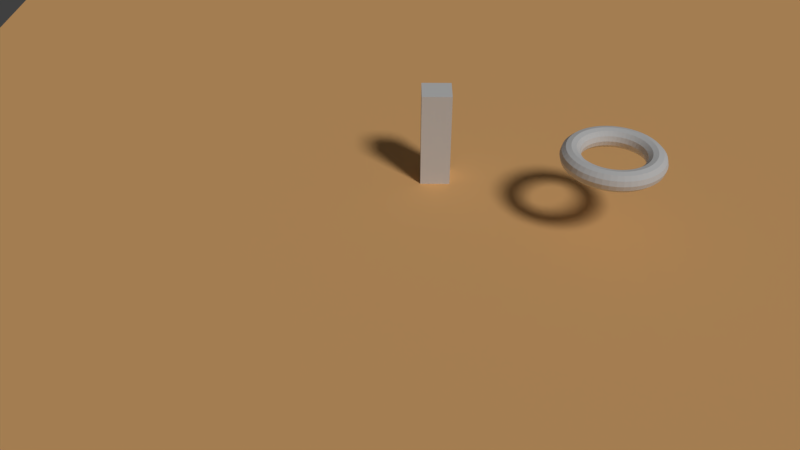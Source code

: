 # Source: TopDown_Controller.blend  (saved by Blender 2.79.1; exported with 4.5.12 LTS)
import bpy
from mathutils import Matrix  # noqa: F401  (used for matrix-valued properties, if any)

bpy.ops.wm.read_factory_settings(use_empty=True)
scene = bpy.context.scene
scene.name = 'Scene'

# ---- collections
col_collection_1 = bpy.data.collections.new('Collection 1'); scene.collection.children.link(col_collection_1)

# ---- materials (node trees are filled in below, after node groups)
mat_material = bpy.data.materials.new('Material')
mat_material.alpha_threshold = 0.0
mat_material.use_transparent_shadow = False
mat_material.roughness = 0.5
mat_material.line_color = (0.0, 0.0, 0.0, 1.0)
mat_testground1 = bpy.data.materials.new('TestGround1')
mat_testground1.alpha_threshold = 0.0
mat_testground1.use_transparent_shadow = False
mat_testground1.diffuse_color = (1.0, 0.5584, 0.2234, 1.0)
mat_testground1.roughness = 0.5

# ---- material node trees

# ---- world
world_world = bpy.data.worlds.new('World'); scene.world = world_world
world_world.color = (0.05088, 0.05088, 0.05088)
world_world.use_sun_shadow = False
world_world.sun_shadow_jitter_overblur = 0.0
world_world.cycles.sampling_method = 'MANUAL'

# ---- cameras
cam_camera = bpy.data.cameras.new('Camera')
cam_camera.clip_end = 100.0
cam_camera.lens = 35.0
cam_camera.sensor_width = 32.0
cam_camera.sensor_height = 18.0
cam_camera.ortho_scale = 7.314
cam_camera.dof.focus_distance = 0.0
cam_camera.dof.aperture_fstop = 128.0

# ---- lights
light_lamp_001 = bpy.data.lights.new('Lamp.001', 'SUN')
light_lamp_001.transmission_factor = 0.0
light_lamp_001.angle = 0.1993
light_lamp_001.energy = 1.32
light_lamp_001.shadow_buffer_clip_start = 1.001
light_lamp_001.shadow_soft_size = 0.1
light_lamp_001.shadow_cascade_max_distance = 1000.0

# ---- meshes
me_torus = bpy.data.meshes.new('Torus')
me_torus.from_pydata([(0.9769, 9.78e-09, 5.653e-12), (0.9507, 9.78e-09, 0.09769), (0.8792, 9.78e-09, 0.1692), (0.7815, 9.78e-09, 0.1954), (0.6838, 9.78e-09, 0.1692), (0.6123, 9.78e-09, 0.09769), (0.5861, 9.78e-09, 5.653e-12), (0.6123, 9.78e-09, -0.09769), (0.6838, 9.78e-09, -0.1692), (0.7815, 9.78e-09, -0.1954), (0.8792, 9.78e-09, -0.1692), (0.9507, 9.78e-09, -0.09769), (0.9685, 0.1275, 5.653e-12), (0.9426, 0.1241, 0.09769), (0.8717, 0.1148, 0.1692), (0.7748, 0.102, 0.1954), (0.678, 0.08925, 0.1692), (0.6071, 0.07992, 0.09769), (0.5811, 0.0765, 5.653e-12), (0.6071, 0.07992, -0.09769), (0.678, 0.08925, -0.1692), (0.7748, 0.102, -0.1954), (0.8717, 0.1148, -0.1692), (0.9426, 0.1241, -0.09769), (0.9436, 0.2528, 5.653e-12), (0.9183, 0.2461, 0.09769), (0.8492, 0.2275, 0.1692), (0.7549, 0.2023, 0.1954), (0.6605, 0.177, 0.1692), (0.5914, 0.1585, 0.09769), (0.5661, 0.1517, 5.653e-12), (0.5914, 0.1585, -0.09769), (0.6605, 0.177, -0.1692), (0.7549, 0.2023, -0.1954), (0.8492, 0.2275, -0.1692), (0.9183, 0.2461, -0.09769), (0.9025, 0.3738, 5.653e-12), (0.8783, 0.3638, 0.09769), (0.8123, 0.3364, 0.1692), (0.722, 0.2991, 0.1954), (0.6318, 0.2617, 0.1692), (0.5657, 0.2343, 0.09769), (0.5415, 0.2243, 5.653e-12), (0.5657, 0.2343, -0.09769), (0.6318, 0.2617, -0.1692), (0.722, 0.2991, -0.1954), (0.8123, 0.3364, -0.1692), (0.8783, 0.3638, -0.09769), (0.846, 0.4884, 5.653e-12), (0.8233, 0.4753, 0.09769), (0.7614, 0.4396, 0.1692), (0.6768, 0.3907, 0.1954), (0.5922, 0.3419, 0.1692), (0.5303, 0.3061, 0.09769), (0.5076, 0.2931, 5.653e-12), (0.5303, 0.3061, -0.09769), (0.5922, 0.3419, -0.1692), (0.6768, 0.3907, -0.1954), (0.7614, 0.4396, -0.1692), (0.8233, 0.4753, -0.09769), (0.775, 0.5947, 5.653e-12), (0.7542, 0.5787, 0.09769), (0.6975, 0.5352, 0.1692), (0.62, 0.4757, 0.1954), (0.5425, 0.4163, 0.1692), (0.4858, 0.3727, 0.09769), (0.465, 0.3568, 5.653e-12), (0.4858, 0.3727, -0.09769), (0.5425, 0.4163, -0.1692), (0.62, 0.4757, -0.1954), (0.6975, 0.5352, -0.1692), (0.7542, 0.5787, -0.09769), (0.6907, 0.6907, 5.653e-12), (0.6722, 0.6722, 0.09769), (0.6217, 0.6217, 0.1692), (0.5526, 0.5526, 0.1954), (0.4835, 0.4835, 0.1692), (0.433, 0.433, 0.09769), (0.4144, 0.4144, 5.653e-12), (0.433, 0.433, -0.09769), (0.4835, 0.4835, -0.1692), (0.5526, 0.5526, -0.1954), (0.6217, 0.6217, -0.1692), (0.6722, 0.6722, -0.09769), (0.5947, 0.775, 5.653e-12), (0.5787, 0.7542, 0.09769), (0.5352, 0.6975, 0.1692), (0.4757, 0.62, 0.1954), (0.4163, 0.5425, 0.1692), (0.3727, 0.4858, 0.09769), (0.3568, 0.465, 5.653e-12), (0.3727, 0.4858, -0.09769), (0.4163, 0.5425, -0.1692), (0.4757, 0.62, -0.1954), (0.5352, 0.6975, -0.1692), (0.5787, 0.7542, -0.09769), (0.4884, 0.846, 5.653e-12), (0.4753, 0.8233, 0.09769), (0.4396, 0.7614, 0.1692), (0.3907, 0.6768, 0.1954), (0.3419, 0.5922, 0.1692), (0.3061, 0.5303, 0.09769), (0.2931, 0.5076, 5.653e-12), (0.3061, 0.5303, -0.09769), (0.3419, 0.5922, -0.1692), (0.3907, 0.6768, -0.1954), (0.4396, 0.7614, -0.1692), (0.4753, 0.8233, -0.09769), (0.3738, 0.9025, 5.653e-12), (0.3638, 0.8783, 0.09769), (0.3364, 0.8123, 0.1692), (0.2991, 0.722, 0.1954), (0.2617, 0.6318, 0.1692), (0.2343, 0.5657, 0.09769), (0.2243, 0.5415, 5.653e-12), (0.2343, 0.5657, -0.09769), (0.2617, 0.6318, -0.1692), (0.2991, 0.722, -0.1954), (0.3364, 0.8123, -0.1692), (0.3638, 0.8783, -0.09769), (0.2528, 0.9436, 5.653e-12), (0.2461, 0.9183, 0.09769), (0.2275, 0.8492, 0.1692), (0.2023, 0.7549, 0.1954), (0.177, 0.6605, 0.1692), (0.1585, 0.5914, 0.09769), (0.1517, 0.5661, 5.653e-12), (0.1585, 0.5914, -0.09769), (0.177, 0.6605, -0.1692), (0.2023, 0.7549, -0.1954), (0.2275, 0.8492, -0.1692), (0.2461, 0.9183, -0.09769), (0.1275, 0.9685, 5.653e-12), (0.1241, 0.9426, 0.09769), (0.1148, 0.8717, 0.1692), (0.102, 0.7748, 0.1954), (0.08925, 0.678, 0.1692), (0.07992, 0.6071, 0.09769), (0.0765, 0.5811, 5.653e-12), (0.07992, 0.6071, -0.09769), (0.08925, 0.678, -0.1692), (0.102, 0.7748, -0.1954), (0.1148, 0.8717, -0.1692), (0.1241, 0.9426, -0.09769), (6.443e-08, 0.9769, 5.653e-12), (6.246e-08, 0.9507, 0.09769), (5.706e-08, 0.8792, 0.1692), (4.968e-08, 0.7815, 0.1954), (4.231e-08, 0.6838, 0.1692), (3.691e-08, 0.6123, 0.09769), (3.493e-08, 0.5861, 5.653e-12), (3.691e-08, 0.6123, -0.09769), (4.231e-08, 0.6838, -0.1692), (4.968e-08, 0.7815, -0.1954), (5.706e-08, 0.8792, -0.1692), (6.246e-08, 0.9507, -0.09769), (-0.1275, 0.9685, 5.653e-12), (-0.1241, 0.9426, 0.09769), (-0.1148, 0.8717, 0.1692), (-0.102, 0.7748, 0.1954), (-0.08925, 0.678, 0.1692), (-0.07992, 0.6071, 0.09769), (-0.0765, 0.5811, 5.653e-12), (-0.07992, 0.6071, -0.09769), (-0.08925, 0.678, -0.1692), (-0.102, 0.7748, -0.1954), (-0.1148, 0.8717, -0.1692), (-0.1241, 0.9426, -0.09769), (-0.2528, 0.9436, 5.653e-12), (-0.2461, 0.9183, 0.09769), (-0.2275, 0.8492, 0.1692), (-0.2023, 0.7549, 0.1954), (-0.177, 0.6605, 0.1692), (-0.1585, 0.5914, 0.09769), (-0.1517, 0.5661, 5.653e-12), (-0.1585, 0.5914, -0.09769), (-0.177, 0.6605, -0.1692), (-0.2023, 0.7549, -0.1954), (-0.2275, 0.8492, -0.1692), (-0.2461, 0.9183, -0.09769), (-0.3738, 0.9025, 5.653e-12), (-0.3638, 0.8783, 0.09769), (-0.3364, 0.8123, 0.1692), (-0.2991, 0.722, 0.1954), (-0.2617, 0.6318, 0.1692), (-0.2343, 0.5657, 0.09769), (-0.2243, 0.5415, 5.653e-12), (-0.2343, 0.5657, -0.09769), (-0.2617, 0.6318, -0.1692), (-0.2991, 0.722, -0.1954), (-0.3364, 0.8123, -0.1692), (-0.3638, 0.8783, -0.09769), (-0.4884, 0.846, 5.653e-12), (-0.4753, 0.8233, 0.09769), (-0.4396, 0.7614, 0.1692), (-0.3907, 0.6768, 0.1954), (-0.3419, 0.5922, 0.1692), (-0.3061, 0.5303, 0.09769), (-0.2931, 0.5076, 5.653e-12), (-0.3061, 0.5303, -0.09769), (-0.3419, 0.5922, -0.1692), (-0.3907, 0.6768, -0.1954), (-0.4396, 0.7614, -0.1692), (-0.4753, 0.8233, -0.09769), (-0.5947, 0.775, 5.653e-12), (-0.5787, 0.7542, 0.09769), (-0.5352, 0.6975, 0.1692), (-0.4757, 0.62, 0.1954), (-0.4163, 0.5425, 0.1692), (-0.3727, 0.4858, 0.09769), (-0.3568, 0.465, 5.653e-12), (-0.3727, 0.4858, -0.09769), (-0.4163, 0.5425, -0.1692), (-0.4757, 0.62, -0.1954), (-0.5352, 0.6975, -0.1692), (-0.5787, 0.7542, -0.09769), (-0.6907, 0.6907, 5.653e-12), (-0.6722, 0.6722, 0.09769), (-0.6217, 0.6217, 0.1692), (-0.5526, 0.5526, 0.1954), (-0.4835, 0.4835, 0.1692), (-0.433, 0.433, 0.09769), (-0.4144, 0.4144, 5.653e-12), (-0.433, 0.433, -0.09769), (-0.4835, 0.4835, -0.1692), (-0.5526, 0.5526, -0.1954), (-0.6217, 0.6217, -0.1692), (-0.6722, 0.6722, -0.09769), (-0.775, 0.5947, 5.653e-12), (-0.7542, 0.5787, 0.09769), (-0.6975, 0.5352, 0.1692), (-0.62, 0.4757, 0.1954), (-0.5425, 0.4163, 0.1692), (-0.4858, 0.3727, 0.09769), (-0.465, 0.3568, 5.653e-12), (-0.4858, 0.3727, -0.09769), (-0.5425, 0.4163, -0.1692), (-0.62, 0.4757, -0.1954), (-0.6975, 0.5352, -0.1692), (-0.7542, 0.5787, -0.09769), (-0.846, 0.4884, 5.653e-12), (-0.8233, 0.4753, 0.09769), (-0.7614, 0.4396, 0.1692), (-0.6768, 0.3907, 0.1954), (-0.5922, 0.3419, 0.1692), (-0.5303, 0.3061, 0.09769), (-0.5076, 0.2931, 5.653e-12), (-0.5303, 0.3061, -0.09769), (-0.5922, 0.3419, -0.1692), (-0.6768, 0.3907, -0.1954), (-0.7614, 0.4396, -0.1692), (-0.8233, 0.4753, -0.09769), (-0.9025, 0.3738, 5.653e-12), (-0.8783, 0.3638, 0.09769), (-0.8123, 0.3364, 0.1692), (-0.722, 0.2991, 0.1954), (-0.6318, 0.2617, 0.1692), (-0.5657, 0.2343, 0.09769), (-0.5415, 0.2243, 5.653e-12), (-0.5657, 0.2343, -0.09769), (-0.6318, 0.2617, -0.1692), (-0.722, 0.2991, -0.1954), (-0.8123, 0.3364, -0.1692), (-0.8783, 0.3638, -0.09769), (-0.9436, 0.2528, 5.653e-12), (-0.9183, 0.2461, 0.09769), (-0.8492, 0.2275, 0.1692), (-0.7549, 0.2023, 0.1954), (-0.6605, 0.177, 0.1692), (-0.5914, 0.1585, 0.09769), (-0.5661, 0.1517, 5.653e-12), (-0.5914, 0.1585, -0.09769), (-0.6605, 0.177, -0.1692), (-0.7549, 0.2023, -0.1954), (-0.8492, 0.2275, -0.1692), (-0.9183, 0.2461, -0.09769), (-0.9685, 0.1275, 5.653e-12), (-0.9426, 0.1241, 0.09769), (-0.8717, 0.1148, 0.1692), (-0.7748, 0.102, 0.1954), (-0.678, 0.08925, 0.1692), (-0.6071, 0.07992, 0.09769), (-0.5811, 0.0765, 5.653e-12), (-0.6071, 0.07992, -0.09769), (-0.678, 0.08925, -0.1692), (-0.7748, 0.102, -0.1954), (-0.8717, 0.1148, -0.1692), (-0.9426, 0.1241, -0.09769), (-0.9769, 9.518e-08, 5.653e-12), (-0.9507, 9.289e-08, 0.09769), (-0.8792, 8.664e-08, 0.1692), (-0.7815, 7.81e-08, 0.1954), (-0.6838, 6.956e-08, 0.1692), (-0.6123, 6.331e-08, 0.09769), (-0.5861, 6.102e-08, 5.653e-12), (-0.6123, 6.331e-08, -0.09769), (-0.6838, 6.956e-08, -0.1692), (-0.7815, 7.81e-08, -0.1954), (-0.8792, 8.664e-08, -0.1692), (-0.9507, 9.289e-08, -0.09769), (-0.9685, -0.1275, 5.653e-12), (-0.9426, -0.1241, 0.09769), (-0.8717, -0.1148, 0.1692), (-0.7748, -0.102, 0.1954), (-0.678, -0.08925, 0.1692), (-0.6071, -0.07992, 0.09769), (-0.5811, -0.0765, 5.653e-12), (-0.6071, -0.07992, -0.09769), (-0.678, -0.08925, -0.1692), (-0.7748, -0.102, -0.1954), (-0.8717, -0.1148, -0.1692), (-0.9426, -0.1241, -0.09769), (-0.9436, -0.2528, 5.653e-12), (-0.9183, -0.2461, 0.09769), (-0.8492, -0.2275, 0.1692), (-0.7549, -0.2023, 0.1954), (-0.6605, -0.177, 0.1692), (-0.5914, -0.1585, 0.09769), (-0.5661, -0.1517, 5.653e-12), (-0.5914, -0.1585, -0.09769), (-0.6605, -0.177, -0.1692), (-0.7549, -0.2023, -0.1954), (-0.8492, -0.2275, -0.1692), (-0.9183, -0.2461, -0.09769), (-0.9025, -0.3738, 5.653e-12), (-0.8783, -0.3638, 0.09769), (-0.8123, -0.3364, 0.1692), (-0.722, -0.2991, 0.1954), (-0.6318, -0.2617, 0.1692), (-0.5657, -0.2343, 0.09769), (-0.5415, -0.2243, 5.653e-12), (-0.5657, -0.2343, -0.09769), (-0.6318, -0.2617, -0.1692), (-0.722, -0.2991, -0.1954), (-0.8123, -0.3364, -0.1692), (-0.8783, -0.3638, -0.09769), (-0.846, -0.4884, 5.653e-12), (-0.8233, -0.4753, 0.09769), (-0.7614, -0.4396, 0.1692), (-0.6768, -0.3907, 0.1954), (-0.5922, -0.3419, 0.1692), (-0.5303, -0.3061, 0.09769), (-0.5076, -0.2931, 5.653e-12), (-0.5303, -0.3061, -0.09769), (-0.5922, -0.3419, -0.1692), (-0.6768, -0.3907, -0.1954), (-0.7614, -0.4396, -0.1692), (-0.8233, -0.4753, -0.09769), (-0.775, -0.5947, 5.653e-12), (-0.7542, -0.5787, 0.09769), (-0.6975, -0.5352, 0.1692), (-0.62, -0.4757, 0.1954), (-0.5425, -0.4163, 0.1692), (-0.4858, -0.3727, 0.09769), (-0.465, -0.3568, 5.653e-12), (-0.4858, -0.3727, -0.09769), (-0.5425, -0.4163, -0.1692), (-0.62, -0.4757, -0.1954), (-0.6975, -0.5352, -0.1692), (-0.7542, -0.5787, -0.09769), (-0.6907, -0.6907, 5.653e-12), (-0.6722, -0.6722, 0.09769), (-0.6217, -0.6217, 0.1692), (-0.5526, -0.5526, 0.1954), (-0.4835, -0.4835, 0.1692), (-0.433, -0.433, 0.09769), (-0.4144, -0.4144, 5.653e-12), (-0.433, -0.433, -0.09769), (-0.4835, -0.4835, -0.1692), (-0.5526, -0.5526, -0.1954), (-0.6217, -0.6217, -0.1692), (-0.6722, -0.6722, -0.09769), (-0.5947, -0.775, 5.653e-12), (-0.5787, -0.7542, 0.09769), (-0.5352, -0.6975, 0.1692), (-0.4757, -0.62, 0.1954), (-0.4163, -0.5425, 0.1692), (-0.3727, -0.4858, 0.09769), (-0.3568, -0.465, 5.653e-12), (-0.3727, -0.4858, -0.09769), (-0.4163, -0.5425, -0.1692), (-0.4757, -0.62, -0.1954), (-0.5352, -0.6975, -0.1692), (-0.5787, -0.7542, -0.09769), (-0.4884, -0.846, 5.653e-12), (-0.4753, -0.8233, 0.09769), (-0.4396, -0.7614, 0.1692), (-0.3907, -0.6768, 0.1954), (-0.3419, -0.5922, 0.1692), (-0.3061, -0.5303, 0.09769), (-0.2931, -0.5076, 5.653e-12), (-0.3061, -0.5303, -0.09769), (-0.3419, -0.5922, -0.1692), (-0.3907, -0.6768, -0.1954), (-0.4396, -0.7614, -0.1692), (-0.4753, -0.8233, -0.09769), (-0.3738, -0.9025, 5.653e-12), (-0.3638, -0.8783, 0.09769), (-0.3364, -0.8123, 0.1692), (-0.2991, -0.722, 0.1954), (-0.2617, -0.6318, 0.1692), (-0.2343, -0.5657, 0.09769), (-0.2243, -0.5415, 5.653e-12), (-0.2343, -0.5657, -0.09769), (-0.2617, -0.6318, -0.1692), (-0.2991, -0.722, -0.1954), (-0.3364, -0.8123, -0.1692), (-0.3638, -0.8783, -0.09769), (-0.2528, -0.9436, 5.653e-12), (-0.2461, -0.9183, 0.09769), (-0.2275, -0.8492, 0.1692), (-0.2023, -0.7549, 0.1954), (-0.177, -0.6605, 0.1692), (-0.1585, -0.5914, 0.09769), (-0.1517, -0.5661, 5.653e-12), (-0.1585, -0.5914, -0.09769), (-0.177, -0.6605, -0.1692), (-0.2023, -0.7549, -0.1954), (-0.2275, -0.8492, -0.1692), (-0.2461, -0.9183, -0.09769), (-0.1275, -0.9685, 5.653e-12), (-0.1241, -0.9426, 0.09769), (-0.1148, -0.8717, 0.1692), (-0.102, -0.7748, 0.1954), (-0.08925, -0.678, 0.1692), (-0.07992, -0.6071, 0.09769), (-0.0765, -0.5811, 5.653e-12), (-0.07992, -0.6071, -0.09769), (-0.08925, -0.678, -0.1692), (-0.102, -0.7748, -0.1954), (-0.1148, -0.8717, -0.1692), (-0.1241, -0.9426, -0.09769), (6.443e-08, -0.9769, 5.653e-12), (6.246e-08, -0.9507, 0.09769), (5.706e-08, -0.8792, 0.1692), (4.968e-08, -0.7815, 0.1954), (4.231e-08, -0.6838, 0.1692), (3.691e-08, -0.6123, 0.09769), (3.493e-08, -0.5861, 5.653e-12), (3.691e-08, -0.6123, -0.09769), (4.231e-08, -0.6838, -0.1692), (4.968e-08, -0.7815, -0.1954), (5.706e-08, -0.8792, -0.1692), (6.246e-08, -0.9507, -0.09769), (0.1275, -0.9685, 5.653e-12), (0.1241, -0.9426, 0.09769), (0.1148, -0.8717, 0.1692), (0.102, -0.7748, 0.1954), (0.08925, -0.678, 0.1692), (0.07992, -0.6071, 0.09769), (0.0765, -0.5811, 5.653e-12), (0.07992, -0.6071, -0.09769), (0.08925, -0.678, -0.1692), (0.102, -0.7748, -0.1954), (0.1148, -0.8717, -0.1692), (0.1241, -0.9426, -0.09769), (0.2528, -0.9436, 5.653e-12), (0.2461, -0.9183, 0.09769), (0.2275, -0.8492, 0.1692), (0.2023, -0.7549, 0.1954), (0.177, -0.6605, 0.1692), (0.1585, -0.5914, 0.09769), (0.1517, -0.5661, 5.653e-12), (0.1585, -0.5914, -0.09769), (0.177, -0.6605, -0.1692), (0.2023, -0.7549, -0.1954), (0.2275, -0.8492, -0.1692), (0.2461, -0.9183, -0.09769), (0.3738, -0.9025, 5.653e-12), (0.3638, -0.8783, 0.09769), (0.3364, -0.8123, 0.1692), (0.2991, -0.722, 0.1954), (0.2617, -0.6318, 0.1692), (0.2343, -0.5657, 0.09769), (0.2243, -0.5415, 5.653e-12), (0.2343, -0.5657, -0.09769), (0.2617, -0.6318, -0.1692), (0.2991, -0.722, -0.1954), (0.3364, -0.8123, -0.1692), (0.3638, -0.8783, -0.09769), (0.4884, -0.846, 5.653e-12), (0.4753, -0.8233, 0.09769), (0.4396, -0.7614, 0.1692), (0.3907, -0.6768, 0.1954), (0.3419, -0.5922, 0.1692), (0.3061, -0.5303, 0.09769), (0.2931, -0.5076, 5.653e-12), (0.3061, -0.5303, -0.09769), (0.3419, -0.5922, -0.1692), (0.3907, -0.6768, -0.1954), (0.4396, -0.7614, -0.1692), (0.4753, -0.8233, -0.09769), (0.5947, -0.775, 5.653e-12), (0.5787, -0.7542, 0.09769), (0.5352, -0.6975, 0.1692), (0.4757, -0.62, 0.1954), (0.4163, -0.5425, 0.1692), (0.3727, -0.4858, 0.09769), (0.3568, -0.465, 5.653e-12), (0.3727, -0.4858, -0.09769), (0.4163, -0.5425, -0.1692), (0.4757, -0.62, -0.1954), (0.5352, -0.6975, -0.1692), (0.5787, -0.7542, -0.09769), (0.6907, -0.6907, 5.653e-12), (0.6722, -0.6722, 0.09769), (0.6217, -0.6217, 0.1692), (0.5526, -0.5526, 0.1954), (0.4835, -0.4835, 0.1692), (0.433, -0.433, 0.09769), (0.4144, -0.4144, 5.653e-12), (0.433, -0.433, -0.09769), (0.4835, -0.4835, -0.1692), (0.5526, -0.5526, -0.1954), (0.6217, -0.6217, -0.1692), (0.6722, -0.6722, -0.09769), (0.775, -0.5947, 5.653e-12), (0.7542, -0.5787, 0.09769), (0.6975, -0.5352, 0.1692), (0.62, -0.4757, 0.1954), (0.5425, -0.4163, 0.1692), (0.4858, -0.3727, 0.09769), (0.465, -0.3568, 5.653e-12), (0.4858, -0.3727, -0.09769), (0.5425, -0.4163, -0.1692), (0.62, -0.4757, -0.1954), (0.6975, -0.5352, -0.1692), (0.7542, -0.5787, -0.09769), (0.846, -0.4884, 5.653e-12), (0.8233, -0.4753, 0.09769), (0.7614, -0.4396, 0.1692), (0.6768, -0.3907, 0.1954), (0.5922, -0.3419, 0.1692), (0.5303, -0.3061, 0.09769), (0.5076, -0.2931, 5.653e-12), (0.5303, -0.3061, -0.09769), (0.5922, -0.3419, -0.1692), (0.6768, -0.3907, -0.1954), (0.7614, -0.4396, -0.1692), (0.8233, -0.4753, -0.09769), (0.9025, -0.3738, 5.653e-12), (0.8783, -0.3638, 0.09769), (0.8123, -0.3364, 0.1692), (0.722, -0.2991, 0.1954), (0.6318, -0.2617, 0.1692), (0.5657, -0.2343, 0.09769), (0.5415, -0.2243, 5.653e-12), (0.5657, -0.2343, -0.09769), (0.6318, -0.2617, -0.1692), (0.722, -0.2991, -0.1954), (0.8123, -0.3364, -0.1692), (0.8783, -0.3638, -0.09769), (0.9436, -0.2528, 5.653e-12), (0.9183, -0.2461, 0.09769), (0.8492, -0.2275, 0.1692), (0.7549, -0.2023, 0.1954), (0.6605, -0.177, 0.1692), (0.5914, -0.1585, 0.09769), (0.5661, -0.1517, 5.653e-12), (0.5914, -0.1585, -0.09769), (0.6605, -0.177, -0.1692), (0.7549, -0.2023, -0.1954), (0.8492, -0.2275, -0.1692), (0.9183, -0.2461, -0.09769), (0.9685, -0.1275, 5.653e-12), (0.9426, -0.1241, 0.09769), (0.8717, -0.1148, 0.1692), (0.7748, -0.102, 0.1954), (0.678, -0.08925, 0.1692), (0.6071, -0.07992, 0.09769), (0.5811, -0.0765, 5.653e-12), (0.6071, -0.07992, -0.09769), (0.678, -0.08925, -0.1692), (0.7748, -0.102, -0.1954), (0.8717, -0.1148, -0.1692), (0.9426, -0.1241, -0.09769)], [], [(0, 12, 13, 1), (1, 13, 14, 2), (2, 14, 15, 3), (3, 15, 16, 4), (4, 16, 17, 5), (5, 17, 18, 6), (6, 18, 19, 7), (7, 19, 20, 8), (8, 20, 21, 9), (9, 21, 22, 10), (10, 22, 23, 11), (11, 23, 12, 0), (12, 24, 25, 13), (13, 25, 26, 14), (14, 26, 27, 15), (15, 27, 28, 16), (16, 28, 29, 17), (17, 29, 30, 18), (18, 30, 31, 19), (19, 31, 32, 20), (20, 32, 33, 21), (21, 33, 34, 22), (22, 34, 35, 23), (23, 35, 24, 12), (24, 36, 37, 25), (25, 37, 38, 26), (26, 38, 39, 27), (27, 39, 40, 28), (28, 40, 41, 29), (29, 41, 42, 30), (30, 42, 43, 31), (31, 43, 44, 32), (32, 44, 45, 33), (33, 45, 46, 34), (34, 46, 47, 35), (35, 47, 36, 24), (36, 48, 49, 37), (37, 49, 50, 38), (38, 50, 51, 39), (39, 51, 52, 40), (40, 52, 53, 41), (41, 53, 54, 42), (42, 54, 55, 43), (43, 55, 56, 44), (44, 56, 57, 45), (45, 57, 58, 46), (46, 58, 59, 47), (47, 59, 48, 36), (48, 60, 61, 49), (49, 61, 62, 50), (50, 62, 63, 51), (51, 63, 64, 52), (52, 64, 65, 53), (53, 65, 66, 54), (54, 66, 67, 55), (55, 67, 68, 56), (56, 68, 69, 57), (57, 69, 70, 58), (58, 70, 71, 59), (59, 71, 60, 48), (60, 72, 73, 61), (61, 73, 74, 62), (62, 74, 75, 63), (63, 75, 76, 64), (64, 76, 77, 65), (65, 77, 78, 66), (66, 78, 79, 67), (67, 79, 80, 68), (68, 80, 81, 69), (69, 81, 82, 70), (70, 82, 83, 71), (71, 83, 72, 60), (72, 84, 85, 73), (73, 85, 86, 74), (74, 86, 87, 75), (75, 87, 88, 76), (76, 88, 89, 77), (77, 89, 90, 78), (78, 90, 91, 79), (79, 91, 92, 80), (80, 92, 93, 81), (81, 93, 94, 82), (82, 94, 95, 83), (83, 95, 84, 72), (84, 96, 97, 85), (85, 97, 98, 86), (86, 98, 99, 87), (87, 99, 100, 88), (88, 100, 101, 89), (89, 101, 102, 90), (90, 102, 103, 91), (91, 103, 104, 92), (92, 104, 105, 93), (93, 105, 106, 94), (94, 106, 107, 95), (95, 107, 96, 84), (96, 108, 109, 97), (97, 109, 110, 98), (98, 110, 111, 99), (99, 111, 112, 100), (100, 112, 113, 101), (101, 113, 114, 102), (102, 114, 115, 103), (103, 115, 116, 104), (104, 116, 117, 105), (105, 117, 118, 106), (106, 118, 119, 107), (107, 119, 108, 96), (108, 120, 121, 109), (109, 121, 122, 110), (110, 122, 123, 111), (111, 123, 124, 112), (112, 124, 125, 113), (113, 125, 126, 114), (114, 126, 127, 115), (115, 127, 128, 116), (116, 128, 129, 117), (117, 129, 130, 118), (118, 130, 131, 119), (119, 131, 120, 108), (120, 132, 133, 121), (121, 133, 134, 122), (122, 134, 135, 123), (123, 135, 136, 124), (124, 136, 137, 125), (125, 137, 138, 126), (126, 138, 139, 127), (127, 139, 140, 128), (128, 140, 141, 129), (129, 141, 142, 130), (130, 142, 143, 131), (131, 143, 132, 120), (132, 144, 145, 133), (133, 145, 146, 134), (134, 146, 147, 135), (135, 147, 148, 136), (136, 148, 149, 137), (137, 149, 150, 138), (138, 150, 151, 139), (139, 151, 152, 140), (140, 152, 153, 141), (141, 153, 154, 142), (142, 154, 155, 143), (143, 155, 144, 132), (144, 156, 157, 145), (145, 157, 158, 146), (146, 158, 159, 147), (147, 159, 160, 148), (148, 160, 161, 149), (149, 161, 162, 150), (150, 162, 163, 151), (151, 163, 164, 152), (152, 164, 165, 153), (153, 165, 166, 154), (154, 166, 167, 155), (155, 167, 156, 144), (156, 168, 169, 157), (157, 169, 170, 158), (158, 170, 171, 159), (159, 171, 172, 160), (160, 172, 173, 161), (161, 173, 174, 162), (162, 174, 175, 163), (163, 175, 176, 164), (164, 176, 177, 165), (165, 177, 178, 166), (166, 178, 179, 167), (167, 179, 168, 156), (168, 180, 181, 169), (169, 181, 182, 170), (170, 182, 183, 171), (171, 183, 184, 172), (172, 184, 185, 173), (173, 185, 186, 174), (174, 186, 187, 175), (175, 187, 188, 176), (176, 188, 189, 177), (177, 189, 190, 178), (178, 190, 191, 179), (179, 191, 180, 168), (180, 192, 193, 181), (181, 193, 194, 182), (182, 194, 195, 183), (183, 195, 196, 184), (184, 196, 197, 185), (185, 197, 198, 186), (186, 198, 199, 187), (187, 199, 200, 188), (188, 200, 201, 189), (189, 201, 202, 190), (190, 202, 203, 191), (191, 203, 192, 180), (192, 204, 205, 193), (193, 205, 206, 194), (194, 206, 207, 195), (195, 207, 208, 196), (196, 208, 209, 197), (197, 209, 210, 198), (198, 210, 211, 199), (199, 211, 212, 200), (200, 212, 213, 201), (201, 213, 214, 202), (202, 214, 215, 203), (203, 215, 204, 192), (204, 216, 217, 205), (205, 217, 218, 206), (206, 218, 219, 207), (207, 219, 220, 208), (208, 220, 221, 209), (209, 221, 222, 210), (210, 222, 223, 211), (211, 223, 224, 212), (212, 224, 225, 213), (213, 225, 226, 214), (214, 226, 227, 215), (215, 227, 216, 204), (216, 228, 229, 217), (217, 229, 230, 218), (218, 230, 231, 219), (219, 231, 232, 220), (220, 232, 233, 221), (221, 233, 234, 222), (222, 234, 235, 223), (223, 235, 236, 224), (224, 236, 237, 225), (225, 237, 238, 226), (226, 238, 239, 227), (227, 239, 228, 216), (228, 240, 241, 229), (229, 241, 242, 230), (230, 242, 243, 231), (231, 243, 244, 232), (232, 244, 245, 233), (233, 245, 246, 234), (234, 246, 247, 235), (235, 247, 248, 236), (236, 248, 249, 237), (237, 249, 250, 238), (238, 250, 251, 239), (239, 251, 240, 228), (240, 252, 253, 241), (241, 253, 254, 242), (242, 254, 255, 243), (243, 255, 256, 244), (244, 256, 257, 245), (245, 257, 258, 246), (246, 258, 259, 247), (247, 259, 260, 248), (248, 260, 261, 249), (249, 261, 262, 250), (250, 262, 263, 251), (251, 263, 252, 240), (252, 264, 265, 253), (253, 265, 266, 254), (254, 266, 267, 255), (255, 267, 268, 256), (256, 268, 269, 257), (257, 269, 270, 258), (258, 270, 271, 259), (259, 271, 272, 260), (260, 272, 273, 261), (261, 273, 274, 262), (262, 274, 275, 263), (263, 275, 264, 252), (264, 276, 277, 265), (265, 277, 278, 266), (266, 278, 279, 267), (267, 279, 280, 268), (268, 280, 281, 269), (269, 281, 282, 270), (270, 282, 283, 271), (271, 283, 284, 272), (272, 284, 285, 273), (273, 285, 286, 274), (274, 286, 287, 275), (275, 287, 276, 264), (276, 288, 289, 277), (277, 289, 290, 278), (278, 290, 291, 279), (279, 291, 292, 280), (280, 292, 293, 281), (281, 293, 294, 282), (282, 294, 295, 283), (283, 295, 296, 284), (284, 296, 297, 285), (285, 297, 298, 286), (286, 298, 299, 287), (287, 299, 288, 276), (288, 300, 301, 289), (289, 301, 302, 290), (290, 302, 303, 291), (291, 303, 304, 292), (292, 304, 305, 293), (293, 305, 306, 294), (294, 306, 307, 295), (295, 307, 308, 296), (296, 308, 309, 297), (297, 309, 310, 298), (298, 310, 311, 299), (299, 311, 300, 288), (300, 312, 313, 301), (301, 313, 314, 302), (302, 314, 315, 303), (303, 315, 316, 304), (304, 316, 317, 305), (305, 317, 318, 306), (306, 318, 319, 307), (307, 319, 320, 308), (308, 320, 321, 309), (309, 321, 322, 310), (310, 322, 323, 311), (311, 323, 312, 300), (312, 324, 325, 313), (313, 325, 326, 314), (314, 326, 327, 315), (315, 327, 328, 316), (316, 328, 329, 317), (317, 329, 330, 318), (318, 330, 331, 319), (319, 331, 332, 320), (320, 332, 333, 321), (321, 333, 334, 322), (322, 334, 335, 323), (323, 335, 324, 312), (324, 336, 337, 325), (325, 337, 338, 326), (326, 338, 339, 327), (327, 339, 340, 328), (328, 340, 341, 329), (329, 341, 342, 330), (330, 342, 343, 331), (331, 343, 344, 332), (332, 344, 345, 333), (333, 345, 346, 334), (334, 346, 347, 335), (335, 347, 336, 324), (336, 348, 349, 337), (337, 349, 350, 338), (338, 350, 351, 339), (339, 351, 352, 340), (340, 352, 353, 341), (341, 353, 354, 342), (342, 354, 355, 343), (343, 355, 356, 344), (344, 356, 357, 345), (345, 357, 358, 346), (346, 358, 359, 347), (347, 359, 348, 336), (348, 360, 361, 349), (349, 361, 362, 350), (350, 362, 363, 351), (351, 363, 364, 352), (352, 364, 365, 353), (353, 365, 366, 354), (354, 366, 367, 355), (355, 367, 368, 356), (356, 368, 369, 357), (357, 369, 370, 358), (358, 370, 371, 359), (359, 371, 360, 348), (360, 372, 373, 361), (361, 373, 374, 362), (362, 374, 375, 363), (363, 375, 376, 364), (364, 376, 377, 365), (365, 377, 378, 366), (366, 378, 379, 367), (367, 379, 380, 368), (368, 380, 381, 369), (369, 381, 382, 370), (370, 382, 383, 371), (371, 383, 372, 360), (372, 384, 385, 373), (373, 385, 386, 374), (374, 386, 387, 375), (375, 387, 388, 376), (376, 388, 389, 377), (377, 389, 390, 378), (378, 390, 391, 379), (379, 391, 392, 380), (380, 392, 393, 381), (381, 393, 394, 382), (382, 394, 395, 383), (383, 395, 384, 372), (384, 396, 397, 385), (385, 397, 398, 386), (386, 398, 399, 387), (387, 399, 400, 388), (388, 400, 401, 389), (389, 401, 402, 390), (390, 402, 403, 391), (391, 403, 404, 392), (392, 404, 405, 393), (393, 405, 406, 394), (394, 406, 407, 395), (395, 407, 396, 384), (396, 408, 409, 397), (397, 409, 410, 398), (398, 410, 411, 399), (399, 411, 412, 400), (400, 412, 413, 401), (401, 413, 414, 402), (402, 414, 415, 403), (403, 415, 416, 404), (404, 416, 417, 405), (405, 417, 418, 406), (406, 418, 419, 407), (407, 419, 408, 396), (408, 420, 421, 409), (409, 421, 422, 410), (410, 422, 423, 411), (411, 423, 424, 412), (412, 424, 425, 413), (413, 425, 426, 414), (414, 426, 427, 415), (415, 427, 428, 416), (416, 428, 429, 417), (417, 429, 430, 418), (418, 430, 431, 419), (419, 431, 420, 408), (420, 432, 433, 421), (421, 433, 434, 422), (422, 434, 435, 423), (423, 435, 436, 424), (424, 436, 437, 425), (425, 437, 438, 426), (426, 438, 439, 427), (427, 439, 440, 428), (428, 440, 441, 429), (429, 441, 442, 430), (430, 442, 443, 431), (431, 443, 432, 420), (432, 444, 445, 433), (433, 445, 446, 434), (434, 446, 447, 435), (435, 447, 448, 436), (436, 448, 449, 437), (437, 449, 450, 438), (438, 450, 451, 439), (439, 451, 452, 440), (440, 452, 453, 441), (441, 453, 454, 442), (442, 454, 455, 443), (443, 455, 444, 432), (444, 456, 457, 445), (445, 457, 458, 446), (446, 458, 459, 447), (447, 459, 460, 448), (448, 460, 461, 449), (449, 461, 462, 450), (450, 462, 463, 451), (451, 463, 464, 452), (452, 464, 465, 453), (453, 465, 466, 454), (454, 466, 467, 455), (455, 467, 456, 444), (456, 468, 469, 457), (457, 469, 470, 458), (458, 470, 471, 459), (459, 471, 472, 460), (460, 472, 473, 461), (461, 473, 474, 462), (462, 474, 475, 463), (463, 475, 476, 464), (464, 476, 477, 465), (465, 477, 478, 466), (466, 478, 479, 467), (467, 479, 468, 456), (468, 480, 481, 469), (469, 481, 482, 470), (470, 482, 483, 471), (471, 483, 484, 472), (472, 484, 485, 473), (473, 485, 486, 474), (474, 486, 487, 475), (475, 487, 488, 476), (476, 488, 489, 477), (477, 489, 490, 478), (478, 490, 491, 479), (479, 491, 480, 468), (480, 492, 493, 481), (481, 493, 494, 482), (482, 494, 495, 483), (483, 495, 496, 484), (484, 496, 497, 485), (485, 497, 498, 486), (486, 498, 499, 487), (487, 499, 500, 488), (488, 500, 501, 489), (489, 501, 502, 490), (490, 502, 503, 491), (491, 503, 492, 480), (492, 504, 505, 493), (493, 505, 506, 494), (494, 506, 507, 495), (495, 507, 508, 496), (496, 508, 509, 497), (497, 509, 510, 498), (498, 510, 511, 499), (499, 511, 512, 500), (500, 512, 513, 501), (501, 513, 514, 502), (502, 514, 515, 503), (503, 515, 504, 492), (504, 516, 517, 505), (505, 517, 518, 506), (506, 518, 519, 507), (507, 519, 520, 508), (508, 520, 521, 509), (509, 521, 522, 510), (510, 522, 523, 511), (511, 523, 524, 512), (512, 524, 525, 513), (513, 525, 526, 514), (514, 526, 527, 515), (515, 527, 516, 504), (516, 528, 529, 517), (517, 529, 530, 518), (518, 530, 531, 519), (519, 531, 532, 520), (520, 532, 533, 521), (521, 533, 534, 522), (522, 534, 535, 523), (523, 535, 536, 524), (524, 536, 537, 525), (525, 537, 538, 526), (526, 538, 539, 527), (527, 539, 528, 516), (528, 540, 541, 529), (529, 541, 542, 530), (530, 542, 543, 531), (531, 543, 544, 532), (532, 544, 545, 533), (533, 545, 546, 534), (534, 546, 547, 535), (535, 547, 548, 536), (536, 548, 549, 537), (537, 549, 550, 538), (538, 550, 551, 539), (539, 551, 540, 528), (540, 552, 553, 541), (541, 553, 554, 542), (542, 554, 555, 543), (543, 555, 556, 544), (544, 556, 557, 545), (545, 557, 558, 546), (546, 558, 559, 547), (547, 559, 560, 548), (548, 560, 561, 549), (549, 561, 562, 550), (550, 562, 563, 551), (551, 563, 552, 540), (552, 564, 565, 553), (553, 565, 566, 554), (554, 566, 567, 555), (555, 567, 568, 556), (556, 568, 569, 557), (557, 569, 570, 558), (558, 570, 571, 559), (559, 571, 572, 560), (560, 572, 573, 561), (561, 573, 574, 562), (562, 574, 575, 563), (563, 575, 564, 552), (564, 0, 1, 565), (565, 1, 2, 566), (566, 2, 3, 567), (567, 3, 4, 568), (568, 4, 5, 569), (569, 5, 6, 570), (570, 6, 7, 571), (571, 7, 8, 572), (572, 8, 9, 573), (573, 9, 10, 574), (574, 10, 11, 575), (575, 11, 0, 564)])
me_torus.use_remesh_preserve_volume = False
me_torus.use_remesh_preserve_attributes = False
me_torus.use_mirror_vertex_groups = False
me_torus.update()
me_cube = bpy.data.meshes.new('Cube')
me_cube.from_pydata([(0.3, 0.3, -1.0), (0.3, -0.3, -1.0), (-0.3, -0.3, -1.0), (-0.3, 0.3, -1.0), (0.3, 0.3, 1.0), (0.3, -0.3, 1.0), (-0.3, -0.3, 1.0), (-0.3, 0.3, 1.0)], [], [(0, 1, 2, 3), (4, 7, 6, 5), (0, 4, 5, 1), (1, 5, 6, 2), (2, 6, 7, 3), (4, 0, 3, 7)])
me_cube.materials.append(mat_material)
me_cube.use_remesh_preserve_volume = False
me_cube.use_remesh_preserve_attributes = False
me_cube.use_mirror_vertex_groups = False
me_cube.update()
me_plane = bpy.data.meshes.new('Plane')
me_plane.from_pydata([(-12.0, -12.0, 0.0), (12.0, -12.0, 0.0), (-12.0, 12.0, 0.0), (12.0, 12.0, 0.0)], [], [(0, 1, 3, 2)])
_uv = me_plane.uv_layers.new(name='UVMap')
_uv.uv.foreach_set('vector', [0.5, 0.5, 12.5, 0.5, 12.5, 12.5, 0.5, 12.5])
me_plane.materials.append(mat_testground1)
me_plane.use_remesh_preserve_volume = False
me_plane.use_remesh_preserve_attributes = False
me_plane.use_mirror_vertex_groups = False
me_plane.update()

# ---- objects
ob_torus = bpy.data.objects.new('Torus', me_torus)
ob_cube = bpy.data.objects.new('Cube', me_cube)
ob_camera = bpy.data.objects.new('Camera', cam_camera)
ob_sun = bpy.data.objects.new('Sun', light_lamp_001)
ob_testground = bpy.data.objects.new('TestGround', me_plane)

# ---- transforms, parenting, visibility, modifiers, constraints
ob_torus.location = (3.193, -1.741, 1.532)
ob_torus.lineart.crease_threshold = 0.0
ob_cube.location = (0.0, 0.0, 1.0)
ob_cube.lock_rotations_4d = False
ob_cube.empty_display_type = 'ARROWS'
ob_cube.lineart.crease_threshold = 0.0
ob_camera.location = (-0.5693, -15.43, 9.912)
ob_camera.rotation_euler = (0.9436, 1.402e-06, 0.00987)
ob_camera.lock_rotations_4d = False
ob_camera.empty_display_type = 'ARROWS'
ob_camera.color = (0.0, 0.0, 0.0, 0.0)
ob_camera.display_type = 'WIRE'
ob_camera.lineart.crease_threshold = 0.0
ob_sun.location = (7.002, -4.954, 9.017)
ob_sun.rotation_euler = (0.7149, 0.07908, 0.6277)
ob_sun.lock_rotations_4d = False
ob_sun.empty_display_type = 'ARROWS'
ob_sun.color = (0.0, 0.0, 0.0, 0.0)
ob_sun.lineart.crease_threshold = 0.0
ob_testground.location = (0.0, 0.0, 0.0)
ob_testground.lineart.crease_threshold = 0.0

# ---- collection membership
col_collection_1.objects.link(ob_torus)
col_collection_1.objects.link(ob_cube)
col_collection_1.objects.link(ob_camera)
col_collection_1.objects.link(ob_sun)
col_collection_1.objects.link(ob_testground)

# ---- scene / render settings (as saved in the file)
scene.camera = ob_camera
scene.frame_start = 1; scene.frame_end = 250; scene.frame_set(1)
scene.render.engine = 'BLENDER_EEVEE_NEXT'
scene.render.resolution_percentage = 50
scene.render.dither_intensity = 0.0
scene.cycles.use_denoising = False
scene.cycles.samples = 128
scene.cycles.sampling_pattern = 'TABULATED_SOBOL'
scene.cycles.use_adaptive_sampling = False
scene.cycles.use_light_tree = False
scene.view_settings.view_transform = 'Standard'
bpy.context.view_layer.update()
